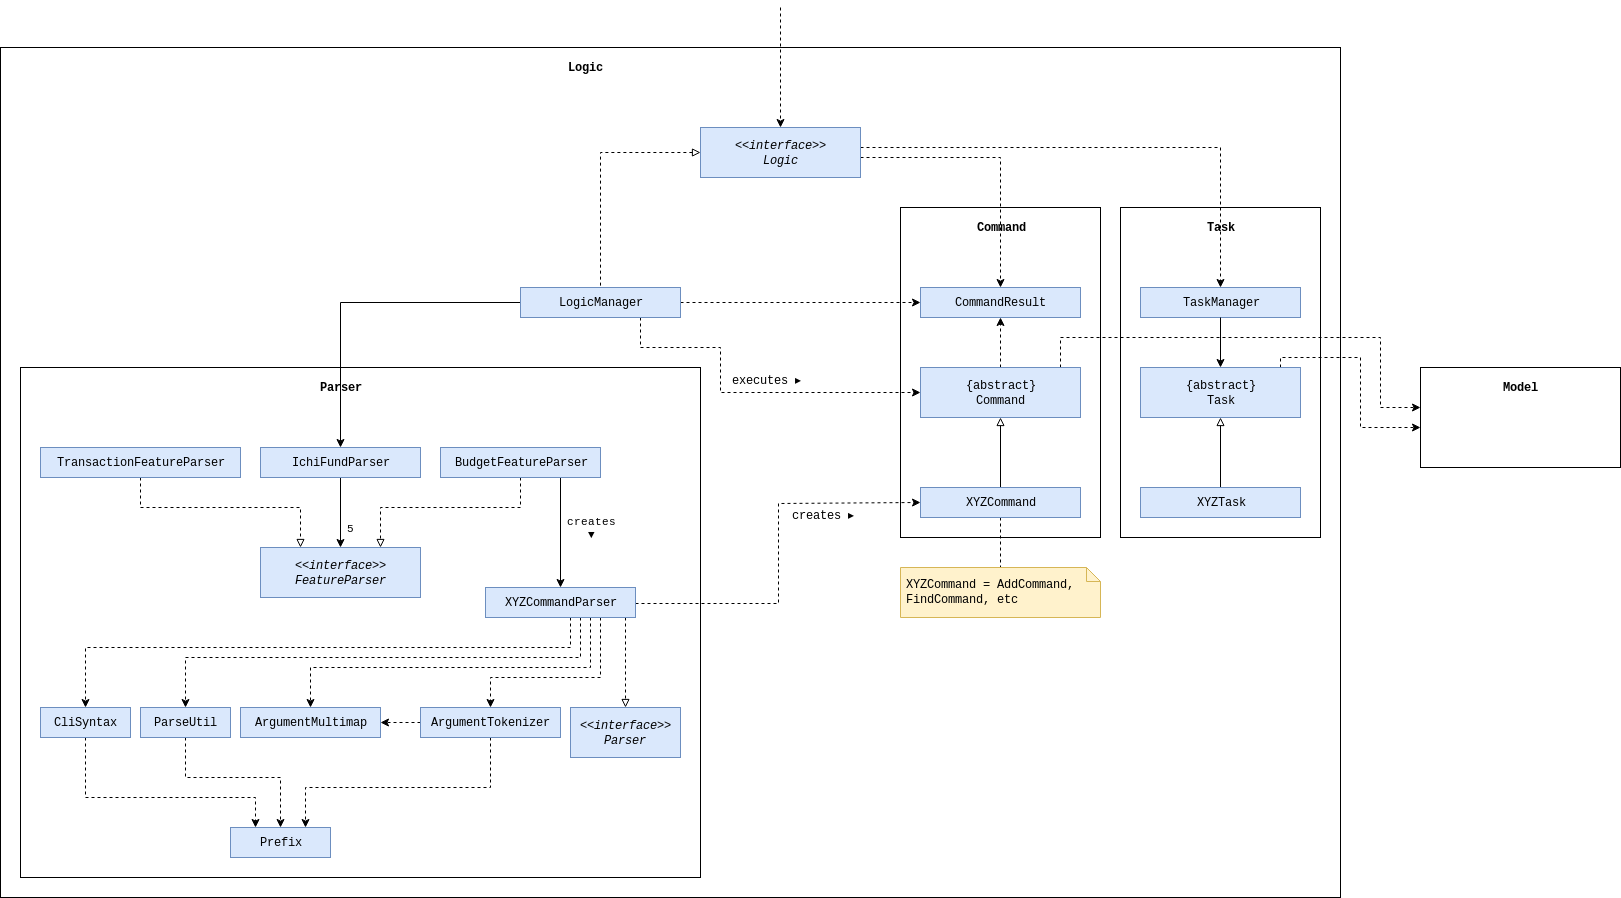

The diagram above was exported from draw.io. Its source (the exported page's mxGraphModel, read from the mxfile embedded in the PNG):
<mxGraphModel dx="876" dy="518" grid="1" gridSize="10" guides="1" tooltips="1" connect="1" arrows="1" fold="1" page="1" pageScale="1" pageWidth="827" pageHeight="1169" background="#ffffff" math="0" shadow="0">
  <root>
    <mxCell id="0" />
    <mxCell id="1" parent="0" />
    <mxCell id="HpN2ochw1OF3YIQpeDBz-59" value="" style="rounded=0;whiteSpace=wrap;html=1;fontFamily=Courier New;fillColor=none;" parent="1" vertex="1">
      <mxGeometry x="20" y="80" width="1340" height="850" as="geometry" />
    </mxCell>
    <mxCell id="HpN2ochw1OF3YIQpeDBz-47" value="" style="rounded=0;whiteSpace=wrap;html=1;fontFamily=Courier New;fillColor=none;" parent="1" vertex="1">
      <mxGeometry x="40" y="400" width="680" height="510" as="geometry" />
    </mxCell>
    <mxCell id="HpN2ochw1OF3YIQpeDBz-21" value="" style="rounded=0;whiteSpace=wrap;html=1;fontFamily=Courier New;fillColor=none;" parent="1" vertex="1">
      <mxGeometry x="920" y="240" width="200" height="330" as="geometry" />
    </mxCell>
    <mxCell id="HpN2ochw1OF3YIQpeDBz-2" value="Logic" style="text;html=1;strokeColor=none;fillColor=none;align=center;verticalAlign=middle;whiteSpace=wrap;rounded=0;fontStyle=1;fontFamily=Courier New;" parent="1" vertex="1">
      <mxGeometry x="585" y="90" width="40" height="20" as="geometry" />
    </mxCell>
    <mxCell id="HpN2ochw1OF3YIQpeDBz-31" style="edgeStyle=orthogonalEdgeStyle;rounded=0;orthogonalLoop=1;jettySize=auto;html=1;entryX=0.5;entryY=0;entryDx=0;entryDy=0;dashed=1;startArrow=none;startFill=0;endArrow=classic;endFill=1;strokeWidth=1;fontFamily=Courier New;" parent="1" source="HpN2ochw1OF3YIQpeDBz-4" target="HpN2ochw1OF3YIQpeDBz-7" edge="1">
      <mxGeometry relative="1" as="geometry">
        <Array as="points">
          <mxPoint x="1020" y="190" />
        </Array>
      </mxGeometry>
    </mxCell>
    <mxCell id="HpN2ochw1OF3YIQpeDBz-40" style="edgeStyle=orthogonalEdgeStyle;rounded=0;orthogonalLoop=1;jettySize=auto;html=1;dashed=1;startArrow=block;startFill=0;endArrow=none;endFill=0;strokeWidth=1;fontFamily=Courier New;" parent="1" source="HpN2ochw1OF3YIQpeDBz-4" target="HpN2ochw1OF3YIQpeDBz-6" edge="1">
      <mxGeometry relative="1" as="geometry" />
    </mxCell>
    <mxCell id="HpN2ochw1OF3YIQpeDBz-104" style="edgeStyle=orthogonalEdgeStyle;rounded=0;orthogonalLoop=1;jettySize=auto;html=1;entryX=0.5;entryY=0;entryDx=0;entryDy=0;dashed=1;startArrow=none;startFill=0;endArrow=classic;endFill=1;strokeColor=#000000;strokeWidth=1;fontFamily=Courier New;" parent="1" source="HpN2ochw1OF3YIQpeDBz-4" target="HpN2ochw1OF3YIQpeDBz-97" edge="1">
      <mxGeometry relative="1" as="geometry">
        <Array as="points">
          <mxPoint x="1240" y="180" />
        </Array>
      </mxGeometry>
    </mxCell>
    <mxCell id="HpN2ochw1OF3YIQpeDBz-4" value="&lt;div&gt;&lt;i&gt;&amp;lt;&amp;lt;interface&amp;gt;&amp;gt;&lt;/i&gt;&lt;/div&gt;&lt;div&gt;&lt;i&gt;Logic&lt;br&gt;&lt;/i&gt;&lt;/div&gt;" style="rounded=0;whiteSpace=wrap;html=1;fillColor=#dae8fc;strokeColor=#6c8ebf;fontFamily=Courier New;" parent="1" vertex="1">
      <mxGeometry x="720" y="160" width="160" height="50" as="geometry" />
    </mxCell>
    <mxCell id="HpN2ochw1OF3YIQpeDBz-34" style="edgeStyle=orthogonalEdgeStyle;rounded=0;orthogonalLoop=1;jettySize=auto;html=1;entryX=0;entryY=0.5;entryDx=0;entryDy=0;dashed=1;startArrow=none;startFill=0;endArrow=classic;endFill=1;strokeWidth=1;fontFamily=Courier New;" parent="1" source="HpN2ochw1OF3YIQpeDBz-6" target="HpN2ochw1OF3YIQpeDBz-7" edge="1">
      <mxGeometry relative="1" as="geometry" />
    </mxCell>
    <mxCell id="HpN2ochw1OF3YIQpeDBz-41" style="edgeStyle=orthogonalEdgeStyle;orthogonalLoop=1;jettySize=auto;html=1;startArrow=none;startFill=0;endArrow=classic;endFill=1;strokeWidth=1;fontFamily=Courier New;rounded=0;" parent="1" source="HpN2ochw1OF3YIQpeDBz-6" target="HpN2ochw1OF3YIQpeDBz-11" edge="1">
      <mxGeometry relative="1" as="geometry" />
    </mxCell>
    <mxCell id="HpN2ochw1OF3YIQpeDBz-42" style="orthogonalLoop=1;jettySize=auto;html=1;exitX=0.75;exitY=1;exitDx=0;exitDy=0;entryX=0;entryY=0.5;entryDx=0;entryDy=0;startArrow=none;startFill=0;endArrow=classic;endFill=1;strokeWidth=1;fontFamily=Courier New;rounded=0;edgeStyle=orthogonalEdgeStyle;dashed=1;" parent="1" source="HpN2ochw1OF3YIQpeDBz-6" target="HpN2ochw1OF3YIQpeDBz-10" edge="1">
      <mxGeometry relative="1" as="geometry">
        <Array as="points">
          <mxPoint x="660" y="380" />
          <mxPoint x="740" y="380" />
          <mxPoint x="740" y="425" />
        </Array>
      </mxGeometry>
    </mxCell>
    <mxCell id="HpN2ochw1OF3YIQpeDBz-6" value="LogicManager" style="rounded=0;whiteSpace=wrap;html=1;fillColor=#dae8fc;strokeColor=#6c8ebf;fontFamily=Courier New;" parent="1" vertex="1">
      <mxGeometry x="540" y="320" width="160" height="30" as="geometry" />
    </mxCell>
    <mxCell id="HpN2ochw1OF3YIQpeDBz-7" value="CommandResult" style="rounded=0;whiteSpace=wrap;html=1;fillColor=#dae8fc;strokeColor=#6c8ebf;fontFamily=Courier New;" parent="1" vertex="1">
      <mxGeometry x="940" y="320" width="160" height="30" as="geometry" />
    </mxCell>
    <mxCell id="HpN2ochw1OF3YIQpeDBz-29" value="" style="edgeStyle=orthogonalEdgeStyle;rounded=0;orthogonalLoop=1;jettySize=auto;html=1;startArrow=none;startFill=0;endArrow=block;endFill=0;fontFamily=Courier New;strokeWidth=1;" parent="1" source="HpN2ochw1OF3YIQpeDBz-9" target="HpN2ochw1OF3YIQpeDBz-10" edge="1">
      <mxGeometry relative="1" as="geometry" />
    </mxCell>
    <mxCell id="HpN2ochw1OF3YIQpeDBz-105" style="edgeStyle=orthogonalEdgeStyle;rounded=0;orthogonalLoop=1;jettySize=auto;html=1;dashed=1;startArrow=none;startFill=0;endArrow=none;endFill=0;strokeColor=#000000;strokeWidth=1;fontFamily=Courier New;" parent="1" source="HpN2ochw1OF3YIQpeDBz-9" target="HpN2ochw1OF3YIQpeDBz-81" edge="1">
      <mxGeometry relative="1" as="geometry" />
    </mxCell>
    <mxCell id="HpN2ochw1OF3YIQpeDBz-9" value="XYZCommand" style="rounded=0;whiteSpace=wrap;html=1;fillColor=#dae8fc;strokeColor=#6c8ebf;fontFamily=Courier New;" parent="1" vertex="1">
      <mxGeometry x="940" y="520" width="160" height="30" as="geometry" />
    </mxCell>
    <mxCell id="HpN2ochw1OF3YIQpeDBz-30" value="" style="edgeStyle=orthogonalEdgeStyle;rounded=0;orthogonalLoop=1;jettySize=auto;html=1;startArrow=none;startFill=0;endArrow=classic;endFill=1;strokeWidth=1;fontFamily=Courier New;dashed=1;" parent="1" source="HpN2ochw1OF3YIQpeDBz-10" target="HpN2ochw1OF3YIQpeDBz-7" edge="1">
      <mxGeometry relative="1" as="geometry" />
    </mxCell>
    <mxCell id="HpN2ochw1OF3YIQpeDBz-113" style="edgeStyle=orthogonalEdgeStyle;rounded=0;orthogonalLoop=1;jettySize=auto;html=1;entryX=-0.001;entryY=0.399;entryDx=0;entryDy=0;dashed=1;startArrow=none;startFill=0;endArrow=classic;endFill=1;strokeColor=#000000;strokeWidth=1;fontFamily=Courier New;entryPerimeter=0;" parent="1" source="HpN2ochw1OF3YIQpeDBz-10" target="HpN2ochw1OF3YIQpeDBz-107" edge="1">
      <mxGeometry relative="1" as="geometry">
        <Array as="points">
          <mxPoint x="1080" y="370" />
          <mxPoint x="1400" y="370" />
          <mxPoint x="1400" y="440" />
        </Array>
      </mxGeometry>
    </mxCell>
    <mxCell id="HpN2ochw1OF3YIQpeDBz-10" value="&lt;div&gt;{abstract}&lt;/div&gt;&lt;div&gt;Command&lt;br&gt;&lt;/div&gt;" style="rounded=0;whiteSpace=wrap;html=1;fillColor=#dae8fc;strokeColor=#6c8ebf;fontFamily=Courier New;" parent="1" vertex="1">
      <mxGeometry x="940" y="400" width="160" height="50" as="geometry" />
    </mxCell>
    <mxCell id="HpN2ochw1OF3YIQpeDBz-70" value="5" style="edgeStyle=none;rounded=0;orthogonalLoop=1;jettySize=auto;html=1;startArrow=none;startFill=0;endArrow=classic;endFill=1;strokeColor=#000000;strokeWidth=1;fontFamily=Courier New;" parent="1" source="HpN2ochw1OF3YIQpeDBz-11" target="HpN2ochw1OF3YIQpeDBz-66" edge="1">
      <mxGeometry x="0.4286" y="10" relative="1" as="geometry">
        <mxPoint as="offset" />
      </mxGeometry>
    </mxCell>
    <mxCell id="HpN2ochw1OF3YIQpeDBz-11" value="IchiFundParser" style="rounded=0;whiteSpace=wrap;html=1;fillColor=#dae8fc;strokeColor=#6c8ebf;fontFamily=Courier New;" parent="1" vertex="1">
      <mxGeometry x="280" y="480" width="160" height="30" as="geometry" />
    </mxCell>
    <mxCell id="HpN2ochw1OF3YIQpeDBz-49" style="rounded=0;orthogonalLoop=1;jettySize=auto;html=1;entryX=0.5;entryY=0;entryDx=0;entryDy=0;dashed=1;startArrow=none;startFill=0;endArrow=classic;endFill=1;strokeWidth=1;fontFamily=Courier New;edgeStyle=orthogonalEdgeStyle;" parent="1" source="HpN2ochw1OF3YIQpeDBz-12" target="HpN2ochw1OF3YIQpeDBz-13" edge="1">
      <mxGeometry relative="1" as="geometry">
        <Array as="points">
          <mxPoint x="590" y="680" />
          <mxPoint x="105" y="680" />
        </Array>
      </mxGeometry>
    </mxCell>
    <mxCell id="HpN2ochw1OF3YIQpeDBz-50" style="rounded=0;orthogonalLoop=1;jettySize=auto;html=1;dashed=1;startArrow=none;startFill=0;endArrow=classic;endFill=1;strokeWidth=1;fontFamily=Courier New;edgeStyle=orthogonalEdgeStyle;" parent="1" source="HpN2ochw1OF3YIQpeDBz-12" target="HpN2ochw1OF3YIQpeDBz-15" edge="1">
      <mxGeometry relative="1" as="geometry">
        <Array as="points">
          <mxPoint x="600" y="690" />
          <mxPoint x="205" y="690" />
        </Array>
      </mxGeometry>
    </mxCell>
    <mxCell id="HpN2ochw1OF3YIQpeDBz-52" style="rounded=0;orthogonalLoop=1;jettySize=auto;html=1;dashed=1;startArrow=none;startFill=0;endArrow=classic;endFill=1;strokeWidth=1;fontFamily=Courier New;strokeColor=#000000;edgeStyle=orthogonalEdgeStyle;" parent="1" source="HpN2ochw1OF3YIQpeDBz-12" target="HpN2ochw1OF3YIQpeDBz-16" edge="1">
      <mxGeometry relative="1" as="geometry">
        <Array as="points">
          <mxPoint x="610" y="700" />
          <mxPoint x="330" y="700" />
        </Array>
      </mxGeometry>
    </mxCell>
    <mxCell id="HpN2ochw1OF3YIQpeDBz-53" style="rounded=0;orthogonalLoop=1;jettySize=auto;html=1;dashed=1;startArrow=none;startFill=0;endArrow=classic;endFill=1;strokeWidth=1;fontFamily=Courier New;edgeStyle=orthogonalEdgeStyle;" parent="1" source="HpN2ochw1OF3YIQpeDBz-12" target="HpN2ochw1OF3YIQpeDBz-17" edge="1">
      <mxGeometry relative="1" as="geometry">
        <Array as="points">
          <mxPoint x="620" y="710" />
          <mxPoint x="510" y="710" />
        </Array>
      </mxGeometry>
    </mxCell>
    <mxCell id="HpN2ochw1OF3YIQpeDBz-54" style="rounded=0;orthogonalLoop=1;jettySize=auto;html=1;dashed=1;startArrow=none;startFill=0;endArrow=block;endFill=0;strokeWidth=1;fontFamily=Courier New;entryX=0.5;entryY=0;entryDx=0;entryDy=0;edgeStyle=orthogonalEdgeStyle;" parent="1" source="HpN2ochw1OF3YIQpeDBz-12" edge="1">
      <mxGeometry relative="1" as="geometry">
        <mxPoint x="645" y="740" as="targetPoint" />
        <Array as="points">
          <mxPoint x="645" y="680" />
          <mxPoint x="645" y="680" />
        </Array>
      </mxGeometry>
    </mxCell>
    <mxCell id="HpN2ochw1OF3YIQpeDBz-75" style="edgeStyle=orthogonalEdgeStyle;rounded=0;orthogonalLoop=1;jettySize=auto;html=1;entryX=0;entryY=0.5;entryDx=0;entryDy=0;dashed=1;startArrow=none;startFill=0;endArrow=classic;endFill=1;strokeColor=#000000;strokeWidth=1;fontFamily=Courier New;" parent="1" source="HpN2ochw1OF3YIQpeDBz-12" target="HpN2ochw1OF3YIQpeDBz-9" edge="1">
      <mxGeometry relative="1" as="geometry">
        <Array as="points">
          <mxPoint x="798" y="636" />
          <mxPoint x="798" y="536" />
        </Array>
      </mxGeometry>
    </mxCell>
    <mxCell id="HpN2ochw1OF3YIQpeDBz-12" value="XYZCommandParser" style="rounded=0;whiteSpace=wrap;html=1;fillColor=#dae8fc;strokeColor=#6c8ebf;fontFamily=Courier New;" parent="1" vertex="1">
      <mxGeometry x="505" y="620" width="150" height="30" as="geometry" />
    </mxCell>
    <mxCell id="HpN2ochw1OF3YIQpeDBz-55" style="rounded=0;orthogonalLoop=1;jettySize=auto;html=1;entryX=0.25;entryY=0;entryDx=0;entryDy=0;dashed=1;startArrow=none;startFill=0;endArrow=classic;endFill=1;strokeWidth=1;fontFamily=Courier New;edgeStyle=orthogonalEdgeStyle;" parent="1" source="HpN2ochw1OF3YIQpeDBz-13" target="HpN2ochw1OF3YIQpeDBz-20" edge="1">
      <mxGeometry relative="1" as="geometry">
        <Array as="points">
          <mxPoint x="105" y="830" />
          <mxPoint x="275" y="830" />
        </Array>
      </mxGeometry>
    </mxCell>
    <mxCell id="HpN2ochw1OF3YIQpeDBz-13" value="CliSyntax" style="rounded=0;whiteSpace=wrap;html=1;fillColor=#dae8fc;strokeColor=#6c8ebf;fontFamily=Courier New;" parent="1" vertex="1">
      <mxGeometry x="60" y="740" width="90" height="30" as="geometry" />
    </mxCell>
    <mxCell id="HpN2ochw1OF3YIQpeDBz-57" style="edgeStyle=orthogonalEdgeStyle;rounded=0;orthogonalLoop=1;jettySize=auto;html=1;entryX=0.5;entryY=0;entryDx=0;entryDy=0;dashed=1;startArrow=none;startFill=0;endArrow=classic;endFill=1;strokeColor=#000000;strokeWidth=1;fontFamily=Courier New;" parent="1" source="HpN2ochw1OF3YIQpeDBz-15" target="HpN2ochw1OF3YIQpeDBz-20" edge="1">
      <mxGeometry relative="1" as="geometry">
        <Array as="points">
          <mxPoint x="205" y="810" />
          <mxPoint x="300" y="810" />
        </Array>
      </mxGeometry>
    </mxCell>
    <mxCell id="HpN2ochw1OF3YIQpeDBz-15" value="ParseUtil" style="rounded=0;whiteSpace=wrap;html=1;fillColor=#dae8fc;strokeColor=#6c8ebf;fontFamily=Courier New;" parent="1" vertex="1">
      <mxGeometry x="160" y="740" width="90" height="30" as="geometry" />
    </mxCell>
    <mxCell id="HpN2ochw1OF3YIQpeDBz-16" value="ArgumentMultimap" style="rounded=0;whiteSpace=wrap;html=1;fillColor=#dae8fc;strokeColor=#6c8ebf;fontFamily=Courier New;" parent="1" vertex="1">
      <mxGeometry x="260" y="740" width="140" height="30" as="geometry" />
    </mxCell>
    <mxCell id="HpN2ochw1OF3YIQpeDBz-56" value="" style="edgeStyle=none;rounded=0;orthogonalLoop=1;jettySize=auto;html=1;dashed=1;startArrow=none;startFill=0;endArrow=classic;endFill=1;strokeColor=#000000;strokeWidth=1;fontFamily=Courier New;" parent="1" source="HpN2ochw1OF3YIQpeDBz-17" target="HpN2ochw1OF3YIQpeDBz-16" edge="1">
      <mxGeometry relative="1" as="geometry" />
    </mxCell>
    <mxCell id="HpN2ochw1OF3YIQpeDBz-58" style="edgeStyle=orthogonalEdgeStyle;rounded=0;orthogonalLoop=1;jettySize=auto;html=1;entryX=0.75;entryY=0;entryDx=0;entryDy=0;dashed=1;startArrow=none;startFill=0;endArrow=classic;endFill=1;strokeColor=#000000;strokeWidth=1;fontFamily=Courier New;" parent="1" source="HpN2ochw1OF3YIQpeDBz-17" target="HpN2ochw1OF3YIQpeDBz-20" edge="1">
      <mxGeometry relative="1" as="geometry">
        <Array as="points">
          <mxPoint x="510" y="820" />
          <mxPoint x="325" y="820" />
        </Array>
      </mxGeometry>
    </mxCell>
    <mxCell id="HpN2ochw1OF3YIQpeDBz-17" value="ArgumentTokenizer" style="rounded=0;whiteSpace=wrap;html=1;fillColor=#dae8fc;strokeColor=#6c8ebf;fontFamily=Courier New;" parent="1" vertex="1">
      <mxGeometry x="440" y="740" width="140" height="30" as="geometry" />
    </mxCell>
    <mxCell id="HpN2ochw1OF3YIQpeDBz-19" value="&lt;div&gt;&lt;i&gt;&amp;lt;&amp;lt;interface&amp;gt;&amp;gt;&lt;/i&gt;&lt;/div&gt;&lt;div&gt;&lt;i&gt;Parser&lt;br&gt;&lt;/i&gt;&lt;/div&gt;" style="rounded=0;whiteSpace=wrap;html=1;fillColor=#dae8fc;strokeColor=#6c8ebf;fontFamily=Courier New;" parent="1" vertex="1">
      <mxGeometry x="590" y="740" width="110" height="50" as="geometry" />
    </mxCell>
    <mxCell id="HpN2ochw1OF3YIQpeDBz-20" value="Prefix" style="rounded=0;whiteSpace=wrap;html=1;fillColor=#dae8fc;strokeColor=#6c8ebf;fontFamily=Courier New;" parent="1" vertex="1">
      <mxGeometry x="250" y="860" width="100" height="30" as="geometry" />
    </mxCell>
    <mxCell id="HpN2ochw1OF3YIQpeDBz-28" value="" style="edgeStyle=orthogonalEdgeStyle;rounded=0;orthogonalLoop=1;jettySize=auto;html=1;dashed=1;startArrow=none;startFill=0;endArrow=classic;endFill=1;fontFamily=Courier New;" parent="1" target="HpN2ochw1OF3YIQpeDBz-4" edge="1">
      <mxGeometry relative="1" as="geometry">
        <mxPoint x="800" y="40" as="sourcePoint" />
      </mxGeometry>
    </mxCell>
    <mxCell id="HpN2ochw1OF3YIQpeDBz-46" value="Command" style="text;html=1;strokeColor=none;fillColor=none;align=center;verticalAlign=middle;whiteSpace=wrap;rounded=0;fontStyle=1;fontFamily=Courier New;" parent="1" vertex="1">
      <mxGeometry x="975" y="250" width="90" height="20" as="geometry" />
    </mxCell>
    <mxCell id="HpN2ochw1OF3YIQpeDBz-63" value="&lt;div&gt;creates&lt;/div&gt;&lt;div&gt;▼&lt;/div&gt;" style="edgeStyle=none;rounded=0;orthogonalLoop=1;jettySize=auto;html=1;startArrow=none;startFill=0;endArrow=classic;endFill=1;strokeColor=#000000;strokeWidth=1;fontFamily=Courier New;exitX=0.75;exitY=1;exitDx=0;exitDy=0;" parent="1" source="HpN2ochw1OF3YIQpeDBz-61" target="HpN2ochw1OF3YIQpeDBz-12" edge="1">
      <mxGeometry x="-0.0909" y="30" relative="1" as="geometry">
        <mxPoint as="offset" />
      </mxGeometry>
    </mxCell>
    <mxCell id="HpN2ochw1OF3YIQpeDBz-71" style="edgeStyle=orthogonalEdgeStyle;rounded=0;orthogonalLoop=1;jettySize=auto;html=1;startArrow=none;startFill=0;endArrow=block;endFill=0;strokeColor=#000000;strokeWidth=1;fontFamily=Courier New;dashed=1;" parent="1" source="HpN2ochw1OF3YIQpeDBz-61" target="HpN2ochw1OF3YIQpeDBz-66" edge="1">
      <mxGeometry relative="1" as="geometry">
        <Array as="points">
          <mxPoint x="540" y="540" />
          <mxPoint x="400" y="540" />
        </Array>
      </mxGeometry>
    </mxCell>
    <mxCell id="HpN2ochw1OF3YIQpeDBz-61" value="BudgetFeatureParser" style="rounded=0;whiteSpace=wrap;html=1;fillColor=#dae8fc;strokeColor=#6c8ebf;fontFamily=Courier New;" parent="1" vertex="1">
      <mxGeometry x="460" y="480" width="160" height="30" as="geometry" />
    </mxCell>
    <mxCell id="HpN2ochw1OF3YIQpeDBz-66" value="&lt;div&gt;&lt;i&gt;&amp;lt;&amp;lt;interface&amp;gt;&amp;gt;&lt;/i&gt;&lt;/div&gt;&lt;div&gt;&lt;i&gt;FeatureParser&lt;br&gt;&lt;/i&gt;&lt;/div&gt;" style="rounded=0;whiteSpace=wrap;html=1;fillColor=#dae8fc;strokeColor=#6c8ebf;fontFamily=Courier New;" parent="1" vertex="1">
      <mxGeometry x="280" y="580" width="160" height="50" as="geometry" />
    </mxCell>
    <mxCell id="HpN2ochw1OF3YIQpeDBz-72" style="edgeStyle=orthogonalEdgeStyle;rounded=0;orthogonalLoop=1;jettySize=auto;html=1;entryX=0.25;entryY=0;entryDx=0;entryDy=0;dashed=1;startArrow=none;startFill=0;endArrow=block;endFill=0;strokeColor=#000000;strokeWidth=1;fontFamily=Courier New;" parent="1" source="HpN2ochw1OF3YIQpeDBz-67" target="HpN2ochw1OF3YIQpeDBz-66" edge="1">
      <mxGeometry relative="1" as="geometry">
        <Array as="points">
          <mxPoint x="160" y="540" />
          <mxPoint x="320" y="540" />
        </Array>
      </mxGeometry>
    </mxCell>
    <mxCell id="HpN2ochw1OF3YIQpeDBz-67" value="TransactionFeatureParser" style="rounded=0;whiteSpace=wrap;html=1;fillColor=#dae8fc;strokeColor=#6c8ebf;fontFamily=Courier New;" parent="1" vertex="1">
      <mxGeometry x="60" y="480" width="200" height="30" as="geometry" />
    </mxCell>
    <mxCell id="HpN2ochw1OF3YIQpeDBz-76" value="creates ▸" style="text;html=1;fontFamily=Courier New;" parent="1" vertex="1">
      <mxGeometry x="810" y="535" width="70" height="30" as="geometry" />
    </mxCell>
    <mxCell id="HpN2ochw1OF3YIQpeDBz-80" value="executes ▸" style="text;html=1;fontFamily=Courier New;" parent="1" vertex="1">
      <mxGeometry x="750" y="400" width="90" height="30" as="geometry" />
    </mxCell>
    <mxCell id="HpN2ochw1OF3YIQpeDBz-81" value="XYZCommand = AddCommand, FindCommand, etc" style="shape=note;whiteSpace=wrap;html=1;size=14;verticalAlign=top;align=left;spacingTop=0;fillColor=#fff2cc;fontFamily=Courier New;strokeColor=#d6b656;shadow=0;spacing=5;spacingLeft=0;" parent="1" vertex="1">
      <mxGeometry x="920" y="600" width="200" height="50" as="geometry" />
    </mxCell>
    <mxCell id="HpN2ochw1OF3YIQpeDBz-87" value="Parser" style="text;html=1;strokeColor=none;fillColor=none;align=center;verticalAlign=middle;whiteSpace=wrap;rounded=0;fontStyle=1;fontFamily=Courier New;" parent="1" vertex="1">
      <mxGeometry x="315" y="410" width="90" height="20" as="geometry" />
    </mxCell>
    <mxCell id="HpN2ochw1OF3YIQpeDBz-96" value="" style="rounded=0;whiteSpace=wrap;html=1;fontFamily=Courier New;fillColor=none;" parent="1" vertex="1">
      <mxGeometry x="1140" y="240" width="200" height="330" as="geometry" />
    </mxCell>
    <mxCell id="HpN2ochw1OF3YIQpeDBz-97" value="TaskManager" style="rounded=0;whiteSpace=wrap;html=1;fillColor=#dae8fc;strokeColor=#6c8ebf;fontFamily=Courier New;" parent="1" vertex="1">
      <mxGeometry x="1160" y="320" width="160" height="30" as="geometry" />
    </mxCell>
    <mxCell id="HpN2ochw1OF3YIQpeDBz-98" value="" style="edgeStyle=orthogonalEdgeStyle;rounded=0;orthogonalLoop=1;jettySize=auto;html=1;startArrow=none;startFill=0;endArrow=block;endFill=0;fontFamily=Courier New;strokeWidth=1;" parent="1" source="HpN2ochw1OF3YIQpeDBz-99" target="HpN2ochw1OF3YIQpeDBz-101" edge="1">
      <mxGeometry relative="1" as="geometry" />
    </mxCell>
    <mxCell id="HpN2ochw1OF3YIQpeDBz-99" value="XYZTask" style="rounded=0;whiteSpace=wrap;html=1;fillColor=#dae8fc;strokeColor=#6c8ebf;fontFamily=Courier New;" parent="1" vertex="1">
      <mxGeometry x="1160" y="520" width="160" height="30" as="geometry" />
    </mxCell>
    <mxCell id="HpN2ochw1OF3YIQpeDBz-100" value="" style="edgeStyle=orthogonalEdgeStyle;rounded=0;orthogonalLoop=1;jettySize=auto;html=1;startArrow=classic;startFill=1;endArrow=none;endFill=0;strokeWidth=1;fontFamily=Courier New;" parent="1" source="HpN2ochw1OF3YIQpeDBz-101" target="HpN2ochw1OF3YIQpeDBz-97" edge="1">
      <mxGeometry relative="1" as="geometry" />
    </mxCell>
    <mxCell id="HpN2ochw1OF3YIQpeDBz-111" style="edgeStyle=orthogonalEdgeStyle;rounded=0;orthogonalLoop=1;jettySize=auto;html=1;startArrow=none;startFill=0;endArrow=classic;endFill=1;strokeColor=#000000;strokeWidth=1;fontFamily=Courier New;dashed=1;" parent="1" source="HpN2ochw1OF3YIQpeDBz-101" edge="1">
      <mxGeometry relative="1" as="geometry">
        <mxPoint x="1440" y="460" as="targetPoint" />
        <Array as="points">
          <mxPoint x="1300" y="390" />
          <mxPoint x="1380" y="390" />
          <mxPoint x="1380" y="460" />
        </Array>
      </mxGeometry>
    </mxCell>
    <mxCell id="HpN2ochw1OF3YIQpeDBz-101" value="&lt;div&gt;{abstract}&lt;/div&gt;&lt;div&gt;Task&lt;br&gt;&lt;/div&gt;" style="rounded=0;whiteSpace=wrap;html=1;fillColor=#dae8fc;strokeColor=#6c8ebf;fontFamily=Courier New;" parent="1" vertex="1">
      <mxGeometry x="1160" y="400" width="160" height="50" as="geometry" />
    </mxCell>
    <mxCell id="HpN2ochw1OF3YIQpeDBz-102" value="Task" style="text;html=1;strokeColor=none;fillColor=none;align=center;verticalAlign=middle;whiteSpace=wrap;rounded=0;fontStyle=1;fontFamily=Courier New;" parent="1" vertex="1">
      <mxGeometry x="1195" y="250" width="90" height="20" as="geometry" />
    </mxCell>
    <mxCell id="HpN2ochw1OF3YIQpeDBz-107" value="" style="rounded=0;whiteSpace=wrap;html=1;fontFamily=Courier New;fillColor=none;" parent="1" vertex="1">
      <mxGeometry x="1440" y="400" width="200" height="100" as="geometry" />
    </mxCell>
    <mxCell id="HpN2ochw1OF3YIQpeDBz-108" value="Model" style="text;html=1;strokeColor=none;fillColor=none;align=center;verticalAlign=middle;whiteSpace=wrap;rounded=0;fontStyle=1;fontFamily=Courier New;" parent="1" vertex="1">
      <mxGeometry x="1495" y="410" width="90" height="20" as="geometry" />
    </mxCell>
  </root>
</mxGraphModel>